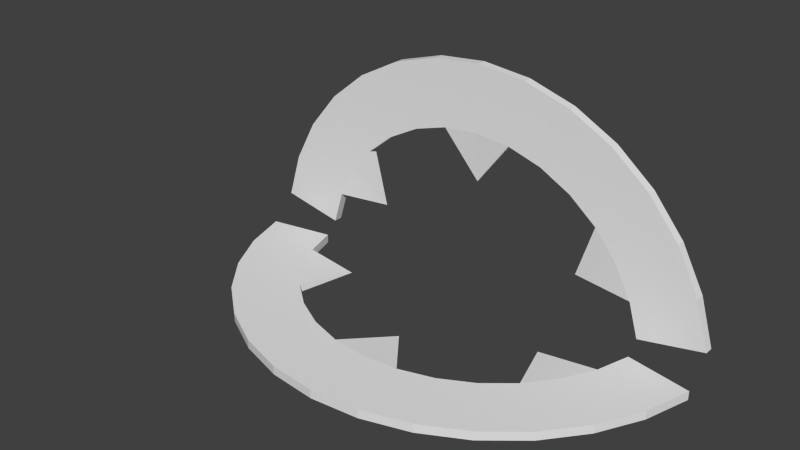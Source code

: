 # Source: Rings_Rigged.blend  (saved by Blender 2.69.0; exported with 4.5.12 LTS)
import bpy
from mathutils import Matrix  # noqa: F401  (used for matrix-valued properties, if any)

bpy.ops.wm.read_factory_settings(use_empty=True)
scene = bpy.context.scene
scene.name = 'Scene'

# ---- collections
col_collection_1 = bpy.data.collections.new('Collection 1'); scene.collection.children.link(col_collection_1)

# ---- materials (node trees are filled in below, after node groups)
mat_material_001 = bpy.data.materials.new('Material.001')
mat_material_001.alpha_threshold = 0.0
mat_material_001.use_transparent_shadow = False
mat_material_001.roughness = 0.5
mat_material_001.specular_intensity = 0.0
mat_material_001.line_color = (0.0, 0.0, 0.0, 1.0)

# ---- material node trees

# ---- world
world_world = bpy.data.worlds.new('World'); scene.world = world_world
world_world.color = (0.05088, 0.05088, 0.05088)
world_world.use_sun_shadow = False
world_world.sun_shadow_jitter_overblur = 0.0
world_world.cycles.sampling_method = 'MANUAL'
world_world.cycles.sample_map_resolution = 256

# ---- meshes
me_circle = bpy.data.meshes.new('Circle')
me_circle.from_pydata([(-0.9808, -0.1951, 0.0), (-0.9239, -0.3827, 0.0), (-0.8315, -0.5556, 0.0), (-0.7071, -0.7071, 0.0), (-0.5556, -0.8315, 0.0), (-0.3827, -0.9239, 0.0), (-0.1951, -0.9808, 0.0), (3.258e-07, -1.0, 0.0), (0.1951, -0.9808, 0.0), (0.3827, -0.9239, 0.0), (0.5556, -0.8315, 0.0), (0.7071, -0.7071, 0.0), (0.8315, -0.5556, 0.0), (0.9239, -0.3827, 0.0), (0.9808, -0.1951, 0.0), (-0.7206, -0.1433, 0.0), (-0.6788, -0.2812, 0.0), (-0.6109, -0.4082, 0.0), (-0.5195, -0.5195, 0.0), (-0.4082, -0.6109, 0.0), (-0.2812, -0.6788, 0.0), (-0.1433, -0.7206, 0.0), (2.626e-07, -0.7347, 0.0), (0.1433, -0.7206, 0.0), (0.2812, -0.6788, 0.0), (0.4082, -0.6109, 0.0), (0.5195, -0.5195, 0.0), (0.6109, -0.4082, 0.0), (0.6788, -0.2812, 0.0), (0.7206, -0.1433, 0.0), (-0.9808, -0.1951, 0.03556), (-0.9239, -0.3827, 0.03556), (-0.8315, -0.5556, 0.03556), (-0.7071, -0.7071, 0.03556), (-0.5556, -0.8315, 0.03556), (-0.3827, -0.9239, 0.03556), (-0.1951, -0.9808, 0.03556), (3.258e-07, -1.0, 0.03556), (0.1951, -0.9808, 0.03556), (0.3827, -0.9239, 0.03556), (0.5556, -0.8315, 0.03556), (0.7071, -0.7071, 0.03556), (0.8315, -0.5556, 0.03556), (0.9239, -0.3827, 0.03556), (0.9808, -0.1951, 0.03556), (-0.7206, -0.1433, 0.03556), (-0.6788, -0.2812, 0.03556), (-0.6109, -0.4082, 0.03556), (-0.5195, -0.5195, 0.03556), (-0.4082, -0.6109, 0.03556), (-0.2812, -0.6788, 0.03556), (-0.1433, -0.7206, 0.03556), (2.626e-07, -0.7347, 0.03556), (0.1433, -0.7206, 0.03556), (0.2812, -0.6788, 0.03556), (0.4082, -0.6109, 0.03556), (0.5195, -0.5195, 0.03556), (0.6109, -0.4082, 0.03556), (0.6788, -0.2812, 0.03556), (0.7206, -0.1433, 0.03556), (0.4451, -0.2974, 0.01778), (2.186e-07, -0.5353, 0.01778), (-0.4451, -0.2974, 0.01778)], [], [(15, 16, 1, 0), (16, 17, 2, 1), (17, 18, 3, 2), (18, 19, 4, 3), (19, 20, 5, 4), (20, 21, 6, 5), (21, 22, 7, 6), (22, 23, 8, 7), (23, 24, 9, 8), (24, 25, 10, 9), (25, 26, 11, 10), (26, 27, 12, 11), (27, 28, 13, 12), (28, 29, 14, 13), (58, 43, 44, 59), (57, 42, 43, 58), (56, 41, 42, 57), (55, 40, 41, 56), (54, 39, 40, 55), (53, 38, 39, 54), (52, 37, 38, 53), (51, 36, 37, 52), (50, 35, 36, 51), (49, 34, 35, 50), (48, 33, 34, 49), (47, 32, 33, 48), (46, 31, 32, 47), (45, 30, 31, 46), (10, 11, 41, 40), (24, 23, 53, 54), (3, 4, 34, 33), (25, 24, 54, 55), (7, 8, 38, 37), (11, 12, 42, 41), (26, 25, 55, 56), (0, 1, 31, 30), (19, 18, 48, 49), (4, 5, 35, 34), (53, 23, 61), (8, 9, 39, 38), (20, 19, 49, 50), (48, 18, 62), (12, 13, 43, 42), (1, 2, 32, 31), (21, 20, 50, 51), (5, 6, 36, 35), (29, 28, 58, 59), (9, 10, 40, 39), (16, 46, 62), (0, 30, 45, 15), (14, 29, 59, 44), (13, 14, 44, 43), (2, 3, 33, 32), (6, 7, 37, 36), (16, 15, 45, 46), (26, 56, 60), (58, 28, 60), (57, 58, 60), (56, 57, 60), (28, 27, 60), (27, 26, 60), (21, 51, 61), (22, 21, 61), (23, 22, 61), (51, 52, 61), (52, 53, 61), (17, 16, 62), (18, 17, 62), (46, 47, 62), (47, 48, 62)])
_uv = me_circle.uv_layers.new(name='UVMap')
_uv.uv.foreach_set('vector', [0.6701, 0.0007126, 0.7644, 0.0007126, 0.7814, 0.1735, 0.6531, 0.1735, 0.1735, 0.5812, 0.1735, 0.6754, 0.0007126, 0.6925, 0.0007125, 0.5642, 0.6517, 0.2772, 0.6517, 0.3715, 0.4789, 0.3885, 0.4789, 0.2602, 0.5219, 0.7109, 0.5219, 0.8052, 0.3492, 0.8222, 0.3492, 0.6939, 0.3477, 0.01773, 0.3477, 0.112, 0.1749, 0.129, 0.1749, 0.0007125, 0.6962, 0.4514, 0.6962, 0.5457, 0.5234, 0.5627, 0.5234, 0.4344, 0.3477, 0.1475, 0.3477, 0.2417, 0.1749, 0.2588, 0.1749, 0.1305, 0.5219, 0.01773, 0.5219, 0.112, 0.3492, 0.129, 0.3492, 0.0007126, 0.1735, 0.7109, 0.1735, 0.8052, 0.0007126, 0.8222, 0.0007126, 0.6939, 0.6962, 0.5812, 0.6962, 0.6754, 0.5234, 0.6925, 0.5234, 0.5642, 0.8704, 0.5812, 0.8704, 0.6754, 0.6976, 0.6925, 0.6976, 0.5642, 0.1749, 0.5012, 0.1749, 0.407, 0.3477, 0.3899, 0.3477, 0.5182, 0.3492, 0.5457, 0.3492, 0.4514, 0.5219, 0.4344, 0.5219, 0.5627, 0.7146, 0.3899, 0.8089, 0.3899, 0.8259, 0.5627, 0.6976, 0.5627, 0.5234, 0.7109, 0.6962, 0.6939, 0.6962, 0.8222, 0.5234, 0.8052, 0.1749, 0.2772, 0.3477, 0.2602, 0.3477, 0.3885, 0.1749, 0.3715, 0.1749, 0.5367, 0.3477, 0.5197, 0.3477, 0.648, 0.1749, 0.631, 0.1735, 0.5457, 0.0007126, 0.5627, 0.0007125, 0.4344, 0.1735, 0.4514, 0.8704, 0.8052, 0.6976, 0.8222, 0.6976, 0.6939, 0.8704, 0.7109, 0.6701, 0.3885, 0.6531, 0.2157, 0.7814, 0.2157, 0.7644, 0.3885, 0.3662, 0.433, 0.3492, 0.2602, 0.4775, 0.2602, 0.4604, 0.433, 0.112, 0.2602, 0.129, 0.433, 0.0007125, 0.433, 0.01773, 0.2602, 0.6347, 0.0007126, 0.6517, 0.1735, 0.5234, 0.1735, 0.5404, 0.0007126, 0.1735, 0.2417, 0.0007125, 0.2588, 0.0007125, 0.1305, 0.1735, 0.1475, 0.5219, 0.6754, 0.3492, 0.6925, 0.3492, 0.5642, 0.5219, 0.5812, 0.5219, 0.2417, 0.3492, 0.2588, 0.3492, 0.1305, 0.5219, 0.1475, 0.1735, 0.112, 0.0007125, 0.129, 0.0007125, 0.0007125, 0.1735, 0.01773, 0.3477, 0.7607, 0.1749, 0.7777, 0.1749, 0.6494, 0.3477, 0.6664, 0.177, 0.9562, 0.3053, 0.9562, 0.3053, 0.9795, 0.177, 0.9795, 0.9661, 0.6121, 0.8718, 0.6121, 0.8718, 0.5889, 0.9661, 0.5889, 0.6742, 0.9543, 0.8025, 0.9543, 0.8025, 0.9776, 0.6742, 0.9776, 0.9661, 0.6925, 0.8718, 0.6925, 0.8718, 0.6692, 0.9661, 0.6692, 0.6742, 0.9296, 0.8025, 0.9296, 0.8025, 0.9529, 0.6742, 0.9529, 0.4126, 0.9297, 0.541, 0.9297, 0.541, 0.953, 0.4126, 0.953, 0.9661, 0.8222, 0.8718, 0.8222, 0.8718, 0.7989, 0.9661, 0.7989, 0.148, 0.9776, 0.01973, 0.9776, 0.01973, 0.9543, 0.148, 0.9543, 0.9661, 0.7172, 0.8718, 0.7172, 0.8718, 0.6939, 0.9661, 0.6939, 0.4126, 0.9544, 0.541, 0.9544, 0.541, 0.9777, 0.4126, 0.9777, 0.7846, 0.1192, 0.7829, 0.09596, 0.9366, 0.09596, 0.7829, 0.1453, 0.9112, 0.1453, 0.9112, 0.1686, 0.7829, 0.1686, 0.4112, 0.953, 0.3169, 0.953, 0.3169, 0.9297, 0.4112, 0.9297, 0.7846, 0.3306, 0.7829, 0.3074, 0.9366, 0.3074, 0.5234, 0.2108, 0.6517, 0.2108, 0.6517, 0.2341, 0.5234, 0.2341, 0.148, 0.9529, 0.01973, 0.9529, 0.01973, 0.9296, 0.148, 0.9296, 0.9661, 0.7975, 0.8718, 0.7975, 0.8718, 0.7742, 0.9661, 0.7742, 0.804, 0.9296, 0.9323, 0.9296, 0.9323, 0.9529, 0.804, 0.9529, 0.9661, 0.5874, 0.8718, 0.5874, 0.8718, 0.5642, 0.9661, 0.5642, 0.804, 0.9543, 0.9323, 0.9543, 0.9323, 0.9776, 0.804, 0.9776, 0.676, 0.9282, 0.6742, 0.905, 0.828, 0.905, 0.4789, 0.4132, 0.4789, 0.3899, 0.6525, 0.3899, 0.6525, 0.4132, 0.541, 0.9283, 0.3673, 0.9283, 0.3673, 0.905, 0.541, 0.905, 0.7829, 0.332, 0.9112, 0.332, 0.9112, 0.3553, 0.7829, 0.3553, 0.1735, 0.2602, 0.1735, 0.3885, 0.1502, 0.3885, 0.1502, 0.2602, 0.5234, 0.2355, 0.6517, 0.2355, 0.6517, 0.2588, 0.5234, 0.2588, 0.5234, 0.1749, 0.6177, 0.1749, 0.6177, 0.1982, 0.5234, 0.1982, 0.02149, 0.9282, 0.01973, 0.905, 0.1735, 0.905, 0.7797, 0.1749, 0.7814, 0.1981, 0.6276, 0.1981, 0.3053, 0.8605, 0.3053, 0.9548, 0.1749, 0.8733, 0.3682, 0.9036, 0.4181, 0.8236, 0.5219, 0.9036, 0.6962, 0.8236, 0.6462, 0.9036, 0.5424, 0.8236, 0.2249, 0.8591, 0.1749, 0.7792, 0.3287, 0.7792, 0.7829, 0.1439, 0.7829, 0.1206, 0.9362, 0.1322, 0.8528, 0.9179, 0.8528, 0.8236, 0.9832, 0.9051, 0.01973, 0.9036, 0.06968, 0.8236, 0.1735, 0.9036, 0.5424, 0.9993, 0.5424, 0.905, 0.6728, 0.9178, 0.7829, 0.09454, 0.7921, 0.0007126, 0.9139, 0.09454, 0.8273, 0.467, 0.8273, 0.3727, 0.9578, 0.4542, 0.7829, 0.1841, 0.8767, 0.1749, 0.8767, 0.306, 0.6976, 0.9036, 0.7475, 0.8236, 0.8514, 0.9036, 0.8273, 0.5627, 0.8273, 0.4684, 0.9578, 0.5499])
me_circle.materials.append(mat_material_001)
me_circle.use_remesh_preserve_volume = False
me_circle.use_remesh_preserve_attributes = False
me_circle.use_mirror_vertex_groups = False
me_circle.update()
me_circle_002 = bpy.data.meshes.new('Circle.002')
me_circle_002.from_pydata([(-0.9808, -0.09486, 0.1358), (-0.9239, -0.09486, 0.3234), (-0.8315, -0.09486, 0.4963), (-0.7071, -0.09486, 0.6478), (-0.5556, -0.09486, 0.7722), (-0.3827, -0.09486, 0.8646), (-0.1951, -0.09486, 0.9215), (3.258e-07, -0.09486, 0.9407), (0.1951, -0.09486, 0.9215), (0.3827, -0.09486, 0.8646), (0.5556, -0.09486, 0.7722), (0.7071, -0.09486, 0.6478), (0.8315, -0.09486, 0.4963), (0.9239, -0.09486, 0.3234), (0.9808, -0.09486, 0.1358), (-0.7206, -0.09486, 0.08404), (-0.6788, -0.09486, 0.2219), (-0.6109, -0.09486, 0.3489), (-0.5195, -0.09486, 0.4602), (-0.4082, -0.09486, 0.5516), (-0.2812, -0.09486, 0.6195), (-0.1433, -0.09486, 0.6613), (2.626e-07, -0.09486, 0.6754), (0.1433, -0.09486, 0.6613), (0.2812, -0.09486, 0.6195), (0.4082, -0.09486, 0.5516), (0.5195, -0.09486, 0.4602), (0.6109, -0.09486, 0.3489), (0.6788, -0.09486, 0.2219), (0.7206, -0.09486, 0.08404), (-0.9808, -0.0593, 0.1358), (-0.9239, -0.0593, 0.3234), (-0.8315, -0.0593, 0.4963), (-0.7071, -0.0593, 0.6478), (-0.5556, -0.0593, 0.7722), (-0.3827, -0.0593, 0.8646), (-0.1951, -0.0593, 0.9215), (3.258e-07, -0.0593, 0.9407), (0.1951, -0.0593, 0.9215), (0.3827, -0.0593, 0.8646), (0.5556, -0.0593, 0.7722), (0.7071, -0.0593, 0.6478), (0.8315, -0.0593, 0.4963), (0.9239, -0.0593, 0.3234), (0.9808, -0.0593, 0.1358), (-0.7206, -0.0593, 0.08404), (-0.6788, -0.0593, 0.2219), (-0.6109, -0.0593, 0.3489), (-0.5195, -0.0593, 0.4602), (-0.4082, -0.0593, 0.5516), (-0.2812, -0.0593, 0.6195), (-0.1433, -0.0593, 0.6613), (2.626e-07, -0.0593, 0.6754), (0.1433, -0.0593, 0.6613), (0.2812, -0.0593, 0.6195), (0.4082, -0.0593, 0.5516), (0.5195, -0.0593, 0.4602), (0.6109, -0.0593, 0.3489), (0.6788, -0.0593, 0.2219), (0.7206, -0.0593, 0.08404), (0.4451, -0.07708, 0.2381), (2.186e-07, -0.07708, 0.476), (-0.4451, -0.07708, 0.2381)], [], [(15, 16, 1, 0), (16, 17, 2, 1), (17, 18, 3, 2), (18, 19, 4, 3), (19, 20, 5, 4), (20, 21, 6, 5), (21, 22, 7, 6), (22, 23, 8, 7), (23, 24, 9, 8), (24, 25, 10, 9), (25, 26, 11, 10), (26, 27, 12, 11), (27, 28, 13, 12), (28, 29, 14, 13), (58, 43, 44, 59), (57, 42, 43, 58), (56, 41, 42, 57), (55, 40, 41, 56), (54, 39, 40, 55), (53, 38, 39, 54), (52, 37, 38, 53), (51, 36, 37, 52), (50, 35, 36, 51), (49, 34, 35, 50), (48, 33, 34, 49), (47, 32, 33, 48), (46, 31, 32, 47), (45, 30, 31, 46), (10, 11, 41, 40), (24, 23, 53, 54), (3, 4, 34, 33), (25, 24, 54, 55), (7, 8, 38, 37), (11, 12, 42, 41), (26, 25, 55, 56), (0, 1, 31, 30), (19, 18, 48, 49), (4, 5, 35, 34), (53, 23, 61), (8, 9, 39, 38), (20, 19, 49, 50), (48, 18, 62), (12, 13, 43, 42), (1, 2, 32, 31), (21, 20, 50, 51), (5, 6, 36, 35), (29, 28, 58, 59), (9, 10, 40, 39), (16, 46, 62), (0, 30, 45, 15), (14, 29, 59, 44), (13, 14, 44, 43), (2, 3, 33, 32), (6, 7, 37, 36), (16, 15, 45, 46), (26, 56, 60), (58, 28, 60), (57, 58, 60), (56, 57, 60), (28, 27, 60), (27, 26, 60), (21, 51, 61), (22, 21, 61), (23, 22, 61), (51, 52, 61), (52, 53, 61), (17, 16, 62), (18, 17, 62), (46, 47, 62), (47, 48, 62)])
_uv = me_circle_002.uv_layers.new(name='UVMap')
_uv.uv.foreach_set('vector', [0.6701, 0.0007126, 0.7644, 0.0007126, 0.7814, 0.1735, 0.6531, 0.1735, 0.1735, 0.5812, 0.1735, 0.6754, 0.0007126, 0.6925, 0.0007125, 0.5642, 0.6517, 0.2772, 0.6517, 0.3715, 0.4789, 0.3885, 0.4789, 0.2602, 0.5219, 0.7109, 0.5219, 0.8052, 0.3492, 0.8222, 0.3492, 0.6939, 0.3477, 0.01773, 0.3477, 0.112, 0.1749, 0.129, 0.1749, 0.0007125, 0.6962, 0.4514, 0.6962, 0.5457, 0.5234, 0.5627, 0.5234, 0.4344, 0.3477, 0.1475, 0.3477, 0.2417, 0.1749, 0.2588, 0.1749, 0.1305, 0.5219, 0.01773, 0.5219, 0.112, 0.3492, 0.129, 0.3492, 0.0007126, 0.1735, 0.7109, 0.1735, 0.8052, 0.0007126, 0.8222, 0.0007126, 0.6939, 0.6962, 0.5812, 0.6962, 0.6754, 0.5234, 0.6925, 0.5234, 0.5642, 0.8704, 0.5812, 0.8704, 0.6754, 0.6976, 0.6925, 0.6976, 0.5642, 0.1749, 0.5012, 0.1749, 0.407, 0.3477, 0.3899, 0.3477, 0.5182, 0.3492, 0.5457, 0.3492, 0.4514, 0.5219, 0.4344, 0.5219, 0.5627, 0.7146, 0.3899, 0.8089, 0.3899, 0.8259, 0.5627, 0.6976, 0.5627, 0.5234, 0.7109, 0.6962, 0.6939, 0.6962, 0.8222, 0.5234, 0.8052, 0.1749, 0.2772, 0.3477, 0.2602, 0.3477, 0.3885, 0.1749, 0.3715, 0.1749, 0.5367, 0.3477, 0.5197, 0.3477, 0.648, 0.1749, 0.631, 0.1735, 0.5457, 0.0007126, 0.5627, 0.0007125, 0.4344, 0.1735, 0.4514, 0.8704, 0.8052, 0.6976, 0.8222, 0.6976, 0.6939, 0.8704, 0.7109, 0.6701, 0.3885, 0.6531, 0.2157, 0.7814, 0.2157, 0.7644, 0.3885, 0.3662, 0.433, 0.3492, 0.2602, 0.4775, 0.2602, 0.4604, 0.433, 0.112, 0.2602, 0.129, 0.433, 0.0007125, 0.433, 0.01773, 0.2602, 0.6347, 0.0007126, 0.6517, 0.1735, 0.5234, 0.1735, 0.5404, 0.0007126, 0.1735, 0.2417, 0.0007125, 0.2588, 0.0007125, 0.1305, 0.1735, 0.1475, 0.5219, 0.6754, 0.3492, 0.6925, 0.3492, 0.5642, 0.5219, 0.5812, 0.5219, 0.2417, 0.3492, 0.2588, 0.3492, 0.1305, 0.5219, 0.1475, 0.1735, 0.112, 0.0007125, 0.129, 0.0007125, 0.0007125, 0.1735, 0.01773, 0.3477, 0.7607, 0.1749, 0.7777, 0.1749, 0.6494, 0.3477, 0.6664, 0.177, 0.9562, 0.3053, 0.9562, 0.3053, 0.9795, 0.177, 0.9795, 0.9661, 0.6121, 0.8718, 0.6121, 0.8718, 0.5889, 0.9661, 0.5889, 0.6742, 0.9543, 0.8025, 0.9543, 0.8025, 0.9776, 0.6742, 0.9776, 0.9661, 0.6925, 0.8718, 0.6925, 0.8718, 0.6692, 0.9661, 0.6692, 0.6742, 0.9296, 0.8025, 0.9296, 0.8025, 0.9529, 0.6742, 0.9529, 0.4126, 0.9297, 0.541, 0.9297, 0.541, 0.953, 0.4126, 0.953, 0.9661, 0.8222, 0.8718, 0.8222, 0.8718, 0.7989, 0.9661, 0.7989, 0.148, 0.9776, 0.01973, 0.9776, 0.01973, 0.9543, 0.148, 0.9543, 0.9661, 0.7172, 0.8718, 0.7172, 0.8718, 0.6939, 0.9661, 0.6939, 0.4126, 0.9544, 0.541, 0.9544, 0.541, 0.9777, 0.4126, 0.9777, 0.7846, 0.1192, 0.7829, 0.09596, 0.9366, 0.09596, 0.7829, 0.1453, 0.9112, 0.1453, 0.9112, 0.1686, 0.7829, 0.1686, 0.4112, 0.953, 0.3169, 0.953, 0.3169, 0.9297, 0.4112, 0.9297, 0.7846, 0.3306, 0.7829, 0.3074, 0.9366, 0.3074, 0.5234, 0.2108, 0.6517, 0.2108, 0.6517, 0.2341, 0.5234, 0.2341, 0.148, 0.9529, 0.01973, 0.9529, 0.01973, 0.9296, 0.148, 0.9296, 0.9661, 0.7975, 0.8718, 0.7975, 0.8718, 0.7742, 0.9661, 0.7742, 0.804, 0.9296, 0.9323, 0.9296, 0.9323, 0.9529, 0.804, 0.9529, 0.9661, 0.5874, 0.8718, 0.5874, 0.8718, 0.5642, 0.9661, 0.5642, 0.804, 0.9543, 0.9323, 0.9543, 0.9323, 0.9776, 0.804, 0.9776, 0.676, 0.9282, 0.6742, 0.905, 0.828, 0.905, 0.4789, 0.4132, 0.4789, 0.3899, 0.6525, 0.3899, 0.6525, 0.4132, 0.541, 0.9283, 0.3673, 0.9283, 0.3673, 0.905, 0.541, 0.905, 0.7829, 0.332, 0.9112, 0.332, 0.9112, 0.3553, 0.7829, 0.3553, 0.1735, 0.2602, 0.1735, 0.3885, 0.1502, 0.3885, 0.1502, 0.2602, 0.5234, 0.2355, 0.6517, 0.2355, 0.6517, 0.2588, 0.5234, 0.2588, 0.5234, 0.1749, 0.6177, 0.1749, 0.6177, 0.1982, 0.5234, 0.1982, 0.02149, 0.9282, 0.01973, 0.905, 0.1735, 0.905, 0.7797, 0.1749, 0.7814, 0.1981, 0.6276, 0.1981, 0.3053, 0.8605, 0.3053, 0.9548, 0.1749, 0.8733, 0.3682, 0.9036, 0.4181, 0.8236, 0.5219, 0.9036, 0.6962, 0.8236, 0.6462, 0.9036, 0.5424, 0.8236, 0.2249, 0.8591, 0.1749, 0.7792, 0.3287, 0.7792, 0.7829, 0.1439, 0.7829, 0.1206, 0.9362, 0.1322, 0.8528, 0.9179, 0.8528, 0.8236, 0.9832, 0.9051, 0.01973, 0.9036, 0.06968, 0.8236, 0.1735, 0.9036, 0.5424, 0.9993, 0.5424, 0.905, 0.6728, 0.9178, 0.7829, 0.09454, 0.7921, 0.0007126, 0.9139, 0.09454, 0.8273, 0.467, 0.8273, 0.3727, 0.9578, 0.4542, 0.7829, 0.1841, 0.8767, 0.1749, 0.8767, 0.306, 0.6976, 0.9036, 0.7475, 0.8236, 0.8514, 0.9036, 0.8273, 0.5627, 0.8273, 0.4684, 0.9578, 0.5499])
me_circle_002.materials.append(mat_material_001)
me_circle_002.use_remesh_preserve_volume = False
me_circle_002.use_remesh_preserve_attributes = False
me_circle_002.use_mirror_vertex_groups = False
me_circle_002.update()
arm_armature = bpy.data.armatures.new('Armature')  # bones are not reproduced

# ---- objects
ob_armature = bpy.data.objects.new('Armature', arm_armature)
ob_c0 = bpy.data.objects.new('C0', me_circle)
ob_c1 = bpy.data.objects.new('C1', me_circle_002)

# ---- transforms, parenting, visibility, modifiers, constraints
ob_armature.location = (0.0, 0.0, 0.0)
ob_armature.lineart.crease_threshold = 0.0
ob_c0.parent = ob_armature
ob_c0.location = (0.0, 0.0, 0.0)
ob_c0.lineart.crease_threshold = 0.0
_vg = ob_c0.vertex_groups.new(name='Bottom')
_vg.add([0, 1, 2, 3, 4, 5, 6, 7, 8, 9, 10, 11, 12, 13, 14, 15, 16, 17, 18, 19, 20, 21, 22, 23, 24, 25, 26, 27, 28, 29, 30, 31, 32, 33, 34, 35, 36, 37, 38, 39, 40, 41, 42, 43, 44, 45, 46, 47, 48, 49, 50, 51, 52, 53, 54, 55, 56, 57, 58, 59, 60, 61, 62], 1.0, 'REPLACE')
_vg = ob_c0.vertex_groups.new(name='Top')
for _i, _w in zip([0, 1, 2, 3, 4, 5, 6, 7, 8, 9, 10, 11, 12, 13, 14, 15, 16, 17, 18, 19, 20, 21, 22, 23, 24, 25, 26, 27, 28, 29, 30, 31, 32, 33, 34, 35, 36, 37, 38, 39, 40, 41, 42, 43, 44, 45, 46, 47, 48, 49, 50, 51, 52, 53, 54, 55, 56, 57, 58, 59, 60, 61, 62], [0.0, 0.0, 0.0, 0.0, 0.0, 0.0, 0.0, 0.0, 0.0, 0.0, 0.0, 0.0, 0.0, 0.0, 0.0, 0.0, 0.0, 0.0, 0.0, 0.0, 0.0, 0.0, 0.0, 0.0, 0.0, 0.0, 0.0, 0.0, 0.0, 0.0, 0.0, 0.0, 0.0, 0.0, 0.0, 0.0, 0.0, 0.0, 0.0, 0.0, 0.0, 0.0, 0.0, 0.0, 0.0, 0.0, 0.0, 0.0, 0.0, 0.0, 0.0, 0.0, 0.0, 0.0, 0.0, 0.0, 0.0, 0.0, 0.0, 0.0, 0.0, 0.0, 0.0]): _vg.add([_i], _w, 'REPLACE')
_m = ob_c0.modifiers.new('Armature', 'ARMATURE')
_m.object = ob_armature
ob_c1.parent = ob_armature
ob_c1.location = (0.0, 0.0, 0.0)
ob_c1.lineart.crease_threshold = 0.0
_vg = ob_c1.vertex_groups.new(name='Bottom')
for _i, _w in zip([0, 1, 2, 3, 4, 5, 6, 7, 8, 9, 10, 11, 12, 13, 14, 15, 16, 17, 18, 19, 20, 21, 22, 23, 24, 25, 26, 27, 28, 29, 30, 31, 32, 33, 34, 35, 36, 37, 38, 39, 40, 41, 42, 43, 44, 45, 46, 47, 48, 49, 50, 51, 52, 53, 54, 55, 56, 57, 58, 59, 60, 61, 62], [0.0, 0.0, 0.0, 0.0, 0.0, 0.0, 0.0, 0.0, 0.0, 0.0, 0.0, 0.0, 0.0, 0.0, 0.0, 0.0, 0.0, 0.0, 0.0, 0.0, 0.0, 0.0, 0.0, 0.0, 0.0, 0.0, 0.0, 0.0, 0.0, 0.0, 0.0, 0.0, 0.0, 0.0, 0.0, 0.0, 0.0, 0.0, 0.0, 0.0, 0.0, 0.0, 0.0, 0.0, 0.0, 0.0, 0.0, 0.0, 0.0, 0.0, 0.0, 0.0, 0.0, 0.0, 0.0, 0.0, 0.0, 0.0, 0.0, 0.0, 0.0, 0.0, 0.0]): _vg.add([_i], _w, 'REPLACE')
_vg = ob_c1.vertex_groups.new(name='Top')
_vg.add([0, 1, 2, 3, 4, 5, 6, 7, 8, 9, 10, 11, 12, 13, 14, 15, 16, 17, 18, 19, 20, 21, 22, 23, 24, 25, 26, 27, 28, 29, 30, 31, 32, 33, 34, 35, 36, 37, 38, 39, 40, 41, 42, 43, 44, 45, 46, 47, 48, 49, 50, 51, 52, 53, 54, 55, 56, 57, 58, 59, 60, 61, 62], 1.0, 'REPLACE')
_m = ob_c1.modifiers.new('Armature', 'ARMATURE')
_m.object = ob_armature

# ---- collection membership
col_collection_1.objects.link(ob_armature)
col_collection_1.objects.link(ob_c0)
col_collection_1.objects.link(ob_c1)

# ---- scene / render settings (as saved in the file)
scene.frame_start = 1; scene.frame_end = 250; scene.frame_set(1)
scene.render.engine = 'BLENDER_EEVEE_NEXT'
scene.render.image_settings.compression = 90
scene.render.resolution_percentage = 50
scene.render.dither_intensity = 0.0
scene.render.use_bake_selected_to_active = True
scene.cycles.use_denoising = False
scene.cycles.samples = 10
scene.cycles.sampling_pattern = 'TABULATED_SOBOL'
scene.cycles.light_sampling_threshold = 0.0
scene.cycles.use_adaptive_sampling = False
scene.cycles.use_light_tree = False
scene.cycles.blur_glossy = 0.0
scene.cycles.volume_bounces = 1
scene.cycles.pixel_filter_type = 'GAUSSIAN'
scene.cycles.sample_clamp_indirect = 0.0
scene.view_settings.view_transform = 'Standard'
bpy.context.view_layer.update()

# ---- added for rendering (the .blend has no active camera and no usable light): camera, sun
cam_auto = bpy.data.cameras.new('AutoCamera')
cam_auto.lens = 50.0
cam_auto.sensor_width = 36.0
cam_auto.clip_end = 1000.0
ob_auto_camera = bpy.data.objects.new('AutoCamera', cam_auto)
scene.collection.objects.link(ob_auto_camera)
ob_auto_camera.location = (2.19292, -3.16115, 2.22468)
ob_auto_camera.rotation_euler = (1.09748, -7.21219e-08, 0.694738)
scene.camera = ob_auto_camera
light_auto_sun = bpy.data.lights.new('AutoSun', 'SUN')
light_auto_sun.energy = 3.0
light_auto_sun.angle = 0.0523599
ob_auto_sun = bpy.data.objects.new('AutoSun', light_auto_sun)
scene.collection.objects.link(ob_auto_sun)
ob_auto_sun.rotation_euler = (0.872665, 0.174533, 0.523599)
bpy.context.view_layer.update()
